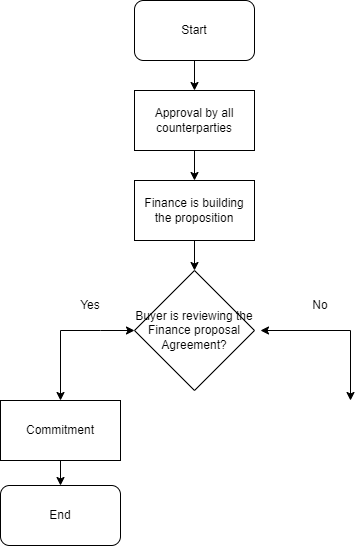

The diagram above was exported from draw.io. Its source (the exported page's mxGraphModel, read from the mxfile embedded in the PNG):
<mxGraphModel dx="1050" dy="587" grid="1" gridSize="10" guides="1" tooltips="1" connect="1" arrows="1" fold="1" page="1" pageScale="1" pageWidth="827" pageHeight="1169" math="0" shadow="0">
  <root>
    <mxCell id="0" />
    <mxCell id="1" parent="0" />
    <mxCell id="vfT9svWkp1EUFvDJ7Dww-1" value="Approval by all counterparties" style="whiteSpace=wrap;html=1;" vertex="1" parent="1">
      <mxGeometry x="354" y="130" width="120" height="60" as="geometry" />
    </mxCell>
    <mxCell id="vfT9svWkp1EUFvDJ7Dww-2" value="Start" style="rounded=1;whiteSpace=wrap;html=1;" vertex="1" parent="1">
      <mxGeometry x="354" y="40" width="120" height="60" as="geometry" />
    </mxCell>
    <mxCell id="vfT9svWkp1EUFvDJ7Dww-3" value="" style="endArrow=classic;html=1;rounded=0;entryX=0.5;entryY=0;entryDx=0;entryDy=0;" edge="1" parent="1" source="vfT9svWkp1EUFvDJ7Dww-2" target="vfT9svWkp1EUFvDJ7Dww-1">
      <mxGeometry width="50" height="50" relative="1" as="geometry">
        <mxPoint x="390" y="320" as="sourcePoint" />
        <mxPoint x="440" y="270" as="targetPoint" />
      </mxGeometry>
    </mxCell>
    <mxCell id="vfT9svWkp1EUFvDJ7Dww-4" value="Finance is building the proposition" style="whiteSpace=wrap;html=1;" vertex="1" parent="1">
      <mxGeometry x="354" y="220" width="120" height="60" as="geometry" />
    </mxCell>
    <mxCell id="vfT9svWkp1EUFvDJ7Dww-5" value="" style="endArrow=classic;html=1;rounded=0;entryX=0.5;entryY=0;entryDx=0;entryDy=0;exitX=0.5;exitY=1;exitDx=0;exitDy=0;" edge="1" parent="1" source="vfT9svWkp1EUFvDJ7Dww-1" target="vfT9svWkp1EUFvDJ7Dww-4">
      <mxGeometry width="50" height="50" relative="1" as="geometry">
        <mxPoint x="390" y="320" as="sourcePoint" />
        <mxPoint x="440" y="270" as="targetPoint" />
      </mxGeometry>
    </mxCell>
    <mxCell id="vfT9svWkp1EUFvDJ7Dww-6" value="Buyer is reviewing the Finance proposal&lt;br&gt;Agreement?" style="rhombus;whiteSpace=wrap;html=1;" vertex="1" parent="1">
      <mxGeometry x="354" y="310" width="120" height="120" as="geometry" />
    </mxCell>
    <mxCell id="vfT9svWkp1EUFvDJ7Dww-7" value="" style="endArrow=classic;html=1;rounded=0;entryX=0.5;entryY=0;entryDx=0;entryDy=0;exitX=0.5;exitY=1;exitDx=0;exitDy=0;" edge="1" parent="1" source="vfT9svWkp1EUFvDJ7Dww-4" target="vfT9svWkp1EUFvDJ7Dww-6">
      <mxGeometry width="50" height="50" relative="1" as="geometry">
        <mxPoint x="390" y="310" as="sourcePoint" />
        <mxPoint x="440" y="260" as="targetPoint" />
      </mxGeometry>
    </mxCell>
    <mxCell id="vfT9svWkp1EUFvDJ7Dww-8" value="" style="endArrow=classic;startArrow=classic;html=1;rounded=0;entryX=0;entryY=0.5;entryDx=0;entryDy=0;" edge="1" parent="1" target="vfT9svWkp1EUFvDJ7Dww-6">
      <mxGeometry width="50" height="50" relative="1" as="geometry">
        <mxPoint x="280" y="440" as="sourcePoint" />
        <mxPoint x="440" y="260" as="targetPoint" />
        <Array as="points">
          <mxPoint x="280" y="370" />
          <mxPoint x="320" y="370" />
        </Array>
      </mxGeometry>
    </mxCell>
    <mxCell id="vfT9svWkp1EUFvDJ7Dww-9" value="" style="endArrow=classic;startArrow=classic;html=1;rounded=0;" edge="1" parent="1">
      <mxGeometry width="50" height="50" relative="1" as="geometry">
        <mxPoint x="480" y="370" as="sourcePoint" />
        <mxPoint x="570" y="440" as="targetPoint" />
        <Array as="points">
          <mxPoint x="570" y="370" />
        </Array>
      </mxGeometry>
    </mxCell>
    <mxCell id="vfT9svWkp1EUFvDJ7Dww-10" value="Yes" style="text;strokeColor=none;align=center;fillColor=none;html=1;verticalAlign=middle;whiteSpace=wrap;rounded=0;" vertex="1" parent="1">
      <mxGeometry x="280" y="330" width="60" height="30" as="geometry" />
    </mxCell>
    <mxCell id="vfT9svWkp1EUFvDJ7Dww-11" value="No" style="text;strokeColor=none;align=center;fillColor=none;html=1;verticalAlign=middle;whiteSpace=wrap;rounded=0;" vertex="1" parent="1">
      <mxGeometry x="510" y="330" width="60" height="30" as="geometry" />
    </mxCell>
    <mxCell id="vfT9svWkp1EUFvDJ7Dww-18" style="edgeStyle=orthogonalEdgeStyle;rounded=0;orthogonalLoop=1;jettySize=auto;html=1;exitX=0.5;exitY=1;exitDx=0;exitDy=0;entryX=0.5;entryY=0;entryDx=0;entryDy=0;" edge="1" parent="1" source="vfT9svWkp1EUFvDJ7Dww-12" target="vfT9svWkp1EUFvDJ7Dww-16">
      <mxGeometry relative="1" as="geometry" />
    </mxCell>
    <mxCell id="vfT9svWkp1EUFvDJ7Dww-12" value="Commitment" style="whiteSpace=wrap;html=1;" vertex="1" parent="1">
      <mxGeometry x="220" y="440" width="120" height="60" as="geometry" />
    </mxCell>
    <mxCell id="vfT9svWkp1EUFvDJ7Dww-16" value="End" style="rounded=1;whiteSpace=wrap;html=1;" vertex="1" parent="1">
      <mxGeometry x="220" y="525" width="120" height="60" as="geometry" />
    </mxCell>
  </root>
</mxGraphModel>